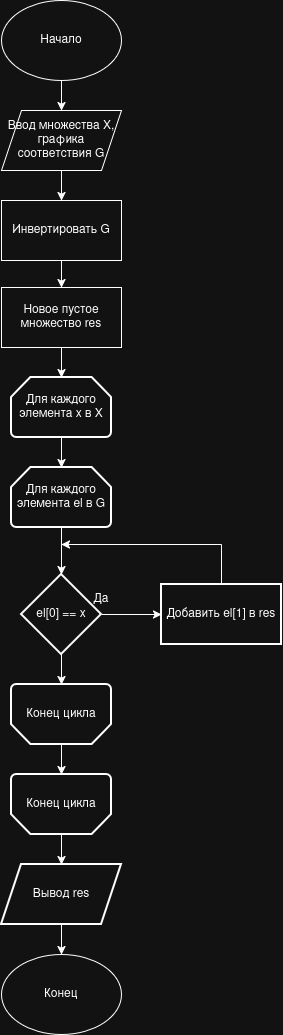

The diagram above was exported from draw.io. Its source (the exported page's mxGraphModel, read from the mxfile embedded in the PNG):
<mxGraphModel dx="1678" dy="939" grid="1" gridSize="10" guides="1" tooltips="1" connect="1" arrows="1" fold="1" page="1" pageScale="1" pageWidth="850" pageHeight="1100" math="0" shadow="0">
  <root>
    <mxCell id="0" />
    <mxCell id="1" parent="0" />
    <mxCell id="MmCM6_81T0HreaXEN7nc-6" edge="1" parent="1" source="MmCM6_81T0HreaXEN7nc-1" style="edgeStyle=orthogonalEdgeStyle;rounded=0;orthogonalLoop=1;jettySize=auto;html=1;" target="MmCM6_81T0HreaXEN7nc-5" value="">
      <mxGeometry relative="1" as="geometry" />
    </mxCell>
    <mxCell id="MmCM6_81T0HreaXEN7nc-1" parent="1" style="ellipse;whiteSpace=wrap;html=1;" value="Начало" vertex="1">
      <mxGeometry height="80" width="120" x="370" y="330" as="geometry" />
    </mxCell>
    <mxCell id="MmCM6_81T0HreaXEN7nc-53" edge="1" parent="1" source="MmCM6_81T0HreaXEN7nc-5" style="edgeStyle=orthogonalEdgeStyle;rounded=0;orthogonalLoop=1;jettySize=auto;html=1;" target="MmCM6_81T0HreaXEN7nc-52" value="">
      <mxGeometry relative="1" as="geometry" />
    </mxCell>
    <mxCell id="MmCM6_81T0HreaXEN7nc-5" parent="1" style="shape=parallelogram;perimeter=parallelogramPerimeter;whiteSpace=wrap;html=1;fixedSize=1;" value="Ввод множества X, графика соответствия G" vertex="1">
      <mxGeometry height="60" width="120" x="370" y="440" as="geometry" />
    </mxCell>
    <mxCell id="MmCM6_81T0HreaXEN7nc-9" parent="1" style="whiteSpace=wrap;html=1;" value="Новое пустое множество res" vertex="1">
      <mxGeometry height="60" width="120" x="370" y="617" as="geometry" />
    </mxCell>
    <mxCell id="MmCM6_81T0HreaXEN7nc-32" edge="1" parent="1" source="MmCM6_81T0HreaXEN7nc-29" style="edgeStyle=orthogonalEdgeStyle;rounded=0;orthogonalLoop=1;jettySize=auto;html=1;" target="MmCM6_81T0HreaXEN7nc-31" value="">
      <mxGeometry relative="1" as="geometry" />
    </mxCell>
    <mxCell id="MmCM6_81T0HreaXEN7nc-29" parent="1" style="strokeWidth=2;html=1;shape=mxgraph.flowchart.loop_limit;whiteSpace=wrap;" value="Для каждого элемента x в X" vertex="1">
      <mxGeometry height="60" width="100" x="380" y="707" as="geometry" />
    </mxCell>
    <mxCell id="MmCM6_81T0HreaXEN7nc-30" edge="1" parent="1" source="MmCM6_81T0HreaXEN7nc-9" style="edgeStyle=orthogonalEdgeStyle;rounded=0;orthogonalLoop=1;jettySize=auto;html=1;entryX=0.5;entryY=0;entryDx=0;entryDy=0;entryPerimeter=0;" target="MmCM6_81T0HreaXEN7nc-29">
      <mxGeometry relative="1" as="geometry" />
    </mxCell>
    <mxCell id="MmCM6_81T0HreaXEN7nc-34" edge="1" parent="1" source="MmCM6_81T0HreaXEN7nc-31" style="edgeStyle=orthogonalEdgeStyle;rounded=0;orthogonalLoop=1;jettySize=auto;html=1;" target="MmCM6_81T0HreaXEN7nc-33" value="">
      <mxGeometry relative="1" as="geometry" />
    </mxCell>
    <mxCell id="MmCM6_81T0HreaXEN7nc-31" parent="1" style="strokeWidth=2;html=1;shape=mxgraph.flowchart.loop_limit;whiteSpace=wrap;" value="Для каждого элемента el в G" vertex="1">
      <mxGeometry height="60" width="100" x="380" y="797" as="geometry" />
    </mxCell>
    <mxCell id="MmCM6_81T0HreaXEN7nc-36" edge="1" parent="1" source="MmCM6_81T0HreaXEN7nc-33" style="edgeStyle=orthogonalEdgeStyle;rounded=0;orthogonalLoop=1;jettySize=auto;html=1;" target="MmCM6_81T0HreaXEN7nc-35" value="">
      <mxGeometry relative="1" as="geometry" />
    </mxCell>
    <mxCell id="MmCM6_81T0HreaXEN7nc-33" parent="1" style="rhombus;whiteSpace=wrap;html=1;strokeWidth=2;" value="el[0] == x" vertex="1">
      <mxGeometry height="80" width="80" x="390" y="904" as="geometry" />
    </mxCell>
    <mxCell id="MmCM6_81T0HreaXEN7nc-35" parent="1" style="whiteSpace=wrap;html=1;strokeWidth=2;" value="Добавить el[1] в res" vertex="1">
      <mxGeometry height="60" width="120" x="530" y="914" as="geometry" />
    </mxCell>
    <mxCell id="MmCM6_81T0HreaXEN7nc-37" parent="1" style="text;html=1;whiteSpace=wrap;strokeColor=none;fillColor=none;align=center;verticalAlign=middle;rounded=0;" value="Да" vertex="1">
      <mxGeometry height="30" width="60" x="440" y="914" as="geometry" />
    </mxCell>
    <mxCell id="MmCM6_81T0HreaXEN7nc-41" edge="1" parent="1" source="MmCM6_81T0HreaXEN7nc-38" style="edgeStyle=orthogonalEdgeStyle;rounded=0;orthogonalLoop=1;jettySize=auto;html=1;" target="MmCM6_81T0HreaXEN7nc-40" value="">
      <mxGeometry relative="1" as="geometry" />
    </mxCell>
    <mxCell id="MmCM6_81T0HreaXEN7nc-38" parent="1" style="strokeWidth=2;html=1;shape=mxgraph.flowchart.loop_limit;whiteSpace=wrap;direction=west;" value="Конец цикла" vertex="1">
      <mxGeometry height="60" width="100" x="380" y="1014" as="geometry" />
    </mxCell>
    <mxCell id="MmCM6_81T0HreaXEN7nc-39" edge="1" parent="1" source="MmCM6_81T0HreaXEN7nc-33" style="edgeStyle=orthogonalEdgeStyle;rounded=0;orthogonalLoop=1;jettySize=auto;html=1;entryX=0.5;entryY=1;entryDx=0;entryDy=0;entryPerimeter=0;" target="MmCM6_81T0HreaXEN7nc-38">
      <mxGeometry relative="1" as="geometry" />
    </mxCell>
    <mxCell id="MmCM6_81T0HreaXEN7nc-45" edge="1" parent="1" source="MmCM6_81T0HreaXEN7nc-40" style="edgeStyle=orthogonalEdgeStyle;rounded=0;orthogonalLoop=1;jettySize=auto;html=1;" target="MmCM6_81T0HreaXEN7nc-44" value="">
      <mxGeometry relative="1" as="geometry" />
    </mxCell>
    <mxCell id="MmCM6_81T0HreaXEN7nc-40" parent="1" style="strokeWidth=2;html=1;shape=mxgraph.flowchart.loop_limit;whiteSpace=wrap;direction=west;" value="Конец цикла" vertex="1">
      <mxGeometry height="60" width="100" x="380" y="1104" as="geometry" />
    </mxCell>
    <mxCell id="MmCM6_81T0HreaXEN7nc-48" edge="1" parent="1" source="MmCM6_81T0HreaXEN7nc-44" style="edgeStyle=orthogonalEdgeStyle;rounded=0;orthogonalLoop=1;jettySize=auto;html=1;entryX=0.5;entryY=0;entryDx=0;entryDy=0;" target="MmCM6_81T0HreaXEN7nc-47">
      <mxGeometry relative="1" as="geometry" />
    </mxCell>
    <mxCell id="MmCM6_81T0HreaXEN7nc-44" parent="1" style="shape=parallelogram;perimeter=parallelogramPerimeter;whiteSpace=wrap;html=1;fixedSize=1;strokeWidth=2;" value="Вывод res" vertex="1">
      <mxGeometry height="60" width="120" x="370" y="1194" as="geometry" />
    </mxCell>
    <mxCell id="MmCM6_81T0HreaXEN7nc-47" parent="1" style="ellipse;whiteSpace=wrap;html=1;" value="Конец" vertex="1">
      <mxGeometry height="80" width="120" x="370" y="1284" as="geometry" />
    </mxCell>
    <mxCell id="MmCM6_81T0HreaXEN7nc-50" edge="1" parent="1" style="endArrow=none;html=1;rounded=0;" value="">
      <mxGeometry height="50" relative="1" width="50" as="geometry">
        <mxPoint x="590" y="914" as="sourcePoint" />
        <mxPoint x="590" y="874" as="targetPoint" />
      </mxGeometry>
    </mxCell>
    <mxCell id="MmCM6_81T0HreaXEN7nc-51" edge="1" parent="1" style="endArrow=classic;html=1;rounded=0;" value="">
      <mxGeometry height="50" relative="1" width="50" as="geometry">
        <mxPoint x="590" y="874" as="sourcePoint" />
        <mxPoint x="430" y="874" as="targetPoint" />
      </mxGeometry>
    </mxCell>
    <mxCell id="MmCM6_81T0HreaXEN7nc-54" edge="1" parent="1" source="MmCM6_81T0HreaXEN7nc-52" style="edgeStyle=orthogonalEdgeStyle;rounded=0;orthogonalLoop=1;jettySize=auto;html=1;" target="MmCM6_81T0HreaXEN7nc-9">
      <mxGeometry relative="1" as="geometry" />
    </mxCell>
    <mxCell id="MmCM6_81T0HreaXEN7nc-52" parent="1" style="whiteSpace=wrap;html=1;" value="Инвертировать G" vertex="1">
      <mxGeometry height="60" width="120" x="370" y="530" as="geometry" />
    </mxCell>
  </root>
</mxGraphModel>